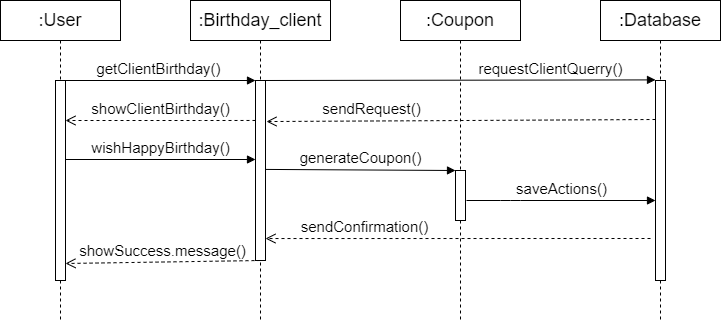

The diagram above was exported from draw.io. Its source (the exported page's mxGraphModel, read from the mxfile embedded in the PNG):
<mxGraphModel dx="1062" dy="584" grid="1" gridSize="10" guides="1" tooltips="1" connect="1" arrows="1" fold="1" page="1" pageScale="1" pageWidth="827" pageHeight="1169" math="0" shadow="0">
  <root>
    <mxCell id="0" />
    <mxCell id="1" parent="0" />
    <mxCell id="sSLJq5-Ry-bqmj5uJmaA-1" value=":User" style="shape=umlLifeline;perimeter=lifelinePerimeter;whiteSpace=wrap;html=1;container=1;collapsible=0;recursiveResize=0;outlineConnect=0;fontSize=18;" parent="1" vertex="1">
      <mxGeometry x="40" y="40" width="120" height="320" as="geometry" />
    </mxCell>
    <mxCell id="sSLJq5-Ry-bqmj5uJmaA-5" value="" style="html=1;points=[];perimeter=orthogonalPerimeter;" parent="sSLJq5-Ry-bqmj5uJmaA-1" vertex="1">
      <mxGeometry x="55" y="80" width="10" height="200" as="geometry" />
    </mxCell>
    <mxCell id="sSLJq5-Ry-bqmj5uJmaA-8" value="getClientBirthday()" style="html=1;verticalAlign=bottom;endArrow=block;entryX=0;entryY=0;entryDx=0;entryDy=0;entryPerimeter=0;fontSize=15;" parent="sSLJq5-Ry-bqmj5uJmaA-1" target="sSLJq5-Ry-bqmj5uJmaA-7" edge="1">
      <mxGeometry width="80" relative="1" as="geometry">
        <mxPoint x="60" y="80" as="sourcePoint" />
        <mxPoint x="140" y="80" as="targetPoint" />
      </mxGeometry>
    </mxCell>
    <mxCell id="sSLJq5-Ry-bqmj5uJmaA-2" value=":Database" style="shape=umlLifeline;perimeter=lifelinePerimeter;whiteSpace=wrap;html=1;container=1;collapsible=0;recursiveResize=0;outlineConnect=0;fontSize=18;" parent="1" vertex="1">
      <mxGeometry x="640" y="40" width="120" height="320" as="geometry" />
    </mxCell>
    <mxCell id="sSLJq5-Ry-bqmj5uJmaA-6" value="" style="html=1;points=[];perimeter=orthogonalPerimeter;" parent="sSLJq5-Ry-bqmj5uJmaA-2" vertex="1">
      <mxGeometry x="55" y="80" width="10" height="200" as="geometry" />
    </mxCell>
    <mxCell id="sSLJq5-Ry-bqmj5uJmaA-3" value=":Coupon" style="shape=umlLifeline;perimeter=lifelinePerimeter;whiteSpace=wrap;html=1;container=1;collapsible=0;recursiveResize=0;outlineConnect=0;fontSize=18;" parent="1" vertex="1">
      <mxGeometry x="440" y="40" width="120" height="320" as="geometry" />
    </mxCell>
    <mxCell id="sSLJq5-Ry-bqmj5uJmaA-17" value="" style="html=1;points=[];perimeter=orthogonalPerimeter;fontSize=15;" parent="sSLJq5-Ry-bqmj5uJmaA-3" vertex="1">
      <mxGeometry x="55" y="170" width="10" height="50" as="geometry" />
    </mxCell>
    <mxCell id="sSLJq5-Ry-bqmj5uJmaA-4" value=":Birthday_client" style="shape=umlLifeline;perimeter=lifelinePerimeter;whiteSpace=wrap;html=1;container=1;collapsible=0;recursiveResize=0;outlineConnect=0;fontSize=18;" parent="1" vertex="1">
      <mxGeometry x="230" y="40" width="140" height="320" as="geometry" />
    </mxCell>
    <mxCell id="sSLJq5-Ry-bqmj5uJmaA-7" value="" style="html=1;points=[];perimeter=orthogonalPerimeter;" parent="sSLJq5-Ry-bqmj5uJmaA-4" vertex="1">
      <mxGeometry x="65" y="80" width="10" height="180" as="geometry" />
    </mxCell>
    <mxCell id="sSLJq5-Ry-bqmj5uJmaA-9" value="requestClientQuerry()" style="html=1;verticalAlign=bottom;endArrow=block;fontSize=15;entryX=0;entryY=-0.003;entryDx=0;entryDy=0;entryPerimeter=0;" parent="sSLJq5-Ry-bqmj5uJmaA-4" target="sSLJq5-Ry-bqmj5uJmaA-6" edge="1">
      <mxGeometry x="0.4684" width="80" relative="1" as="geometry">
        <mxPoint x="70" y="80" as="sourcePoint" />
        <mxPoint x="150" y="80" as="targetPoint" />
        <mxPoint as="offset" />
      </mxGeometry>
    </mxCell>
    <mxCell id="sSLJq5-Ry-bqmj5uJmaA-11" value="sendRequest()" style="html=1;verticalAlign=bottom;endArrow=open;dashed=1;endSize=8;fontSize=15;exitX=0;exitY=0.195;exitDx=0;exitDy=0;exitPerimeter=0;entryX=1.1;entryY=0.228;entryDx=0;entryDy=0;entryPerimeter=0;" parent="1" source="sSLJq5-Ry-bqmj5uJmaA-6" target="sSLJq5-Ry-bqmj5uJmaA-7" edge="1">
      <mxGeometry x="0.4616" relative="1" as="geometry">
        <mxPoint x="690" y="140" as="sourcePoint" />
        <mxPoint x="610" y="140" as="targetPoint" />
        <mxPoint as="offset" />
      </mxGeometry>
    </mxCell>
    <mxCell id="sSLJq5-Ry-bqmj5uJmaA-12" value="showClientBirthday()" style="html=1;verticalAlign=bottom;endArrow=open;dashed=1;endSize=8;fontSize=15;exitX=0;exitY=0.222;exitDx=0;exitDy=0;exitPerimeter=0;" parent="1" source="sSLJq5-Ry-bqmj5uJmaA-7" target="sSLJq5-Ry-bqmj5uJmaA-5" edge="1">
      <mxGeometry relative="1" as="geometry">
        <mxPoint x="290" y="160" as="sourcePoint" />
        <mxPoint x="220" y="140" as="targetPoint" />
        <Array as="points">
          <mxPoint x="250" y="160" />
        </Array>
        <mxPoint as="offset" />
      </mxGeometry>
    </mxCell>
    <mxCell id="sSLJq5-Ry-bqmj5uJmaA-13" value="wishHappyBirthday()" style="html=1;verticalAlign=bottom;endArrow=block;fontSize=15;exitX=1;exitY=0.395;exitDx=0;exitDy=0;exitPerimeter=0;" parent="1" source="sSLJq5-Ry-bqmj5uJmaA-5" target="sSLJq5-Ry-bqmj5uJmaA-7" edge="1">
      <mxGeometry width="80" relative="1" as="geometry">
        <mxPoint x="110" y="200" as="sourcePoint" />
        <mxPoint x="190" y="200" as="targetPoint" />
      </mxGeometry>
    </mxCell>
    <mxCell id="sSLJq5-Ry-bqmj5uJmaA-14" value="generateCoupon()" style="html=1;verticalAlign=bottom;endArrow=block;fontSize=15;exitX=1;exitY=0.494;exitDx=0;exitDy=0;exitPerimeter=0;" parent="1" source="sSLJq5-Ry-bqmj5uJmaA-7" target="sSLJq5-Ry-bqmj5uJmaA-17" edge="1">
      <mxGeometry width="80" relative="1" as="geometry">
        <mxPoint x="310" y="200" as="sourcePoint" />
        <mxPoint x="390" y="200" as="targetPoint" />
      </mxGeometry>
    </mxCell>
    <mxCell id="sSLJq5-Ry-bqmj5uJmaA-18" value="saveActions()" style="html=1;verticalAlign=bottom;endArrow=block;fontSize=15;exitX=1.1;exitY=0.6;exitDx=0;exitDy=0;exitPerimeter=0;" parent="1" source="sSLJq5-Ry-bqmj5uJmaA-17" target="sSLJq5-Ry-bqmj5uJmaA-6" edge="1">
      <mxGeometry width="80" relative="1" as="geometry">
        <mxPoint x="505" y="234" as="sourcePoint" />
        <mxPoint x="590" y="240" as="targetPoint" />
        <Array as="points">
          <mxPoint x="550" y="240" />
        </Array>
      </mxGeometry>
    </mxCell>
    <mxCell id="sSLJq5-Ry-bqmj5uJmaA-19" value="sendConfirmation()" style="html=1;verticalAlign=bottom;endArrow=open;dashed=1;endSize=8;fontSize=15;entryX=1;entryY=0.878;entryDx=0;entryDy=0;entryPerimeter=0;" parent="1" target="sSLJq5-Ry-bqmj5uJmaA-7" edge="1">
      <mxGeometry x="0.4853" relative="1" as="geometry">
        <mxPoint x="690" y="278" as="sourcePoint" />
        <mxPoint x="320" y="280" as="targetPoint" />
        <mxPoint as="offset" />
      </mxGeometry>
    </mxCell>
    <mxCell id="sSLJq5-Ry-bqmj5uJmaA-20" value="showSuccess.message()" style="html=1;verticalAlign=bottom;endArrow=open;dashed=1;endSize=8;fontSize=15;entryX=1;entryY=0.915;entryDx=0;entryDy=0;entryPerimeter=0;" parent="1" target="sSLJq5-Ry-bqmj5uJmaA-5" edge="1">
      <mxGeometry relative="1" as="geometry">
        <mxPoint x="300" y="300" as="sourcePoint" />
        <mxPoint x="220" y="300" as="targetPoint" />
      </mxGeometry>
    </mxCell>
  </root>
</mxGraphModel>